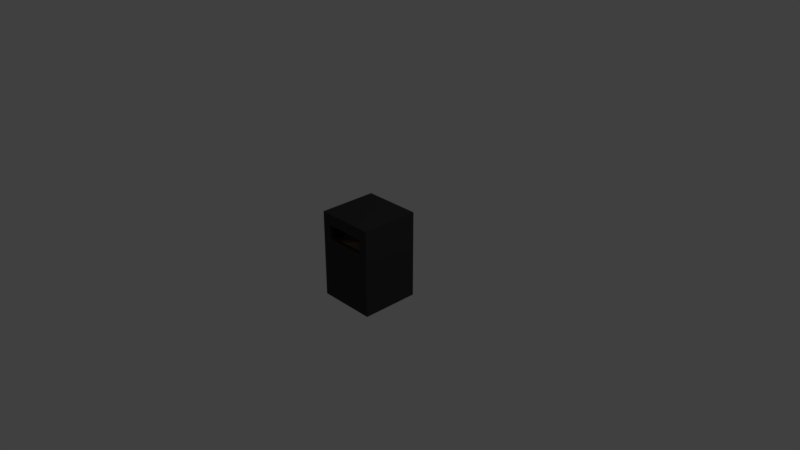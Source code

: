 # Source: trash.blend  (saved by Blender 2.79.0; exported with 4.5.12 LTS)
import bpy
from mathutils import Matrix  # noqa: F401  (used for matrix-valued properties, if any)

bpy.ops.wm.read_factory_settings(use_empty=True)
scene = bpy.context.scene
scene.name = 'Scene'

# ---- collections
col_collection_1 = bpy.data.collections.new('Collection 1'); scene.collection.children.link(col_collection_1)

# ---- materials (node trees are filled in below, after node groups)
mat_material_002 = bpy.data.materials.new('Material.002')
mat_material_002.alpha_threshold = 0.0
mat_material_002.use_transparent_shadow = False
mat_material_002.diffuse_color = (0.3108, 0.2123, 0.1332, 1.0)
mat_material_002.roughness = 0.5
mat_material = bpy.data.materials.new('Material')
mat_material.alpha_threshold = 0.0
mat_material.use_transparent_shadow = False
mat_material.preview_render_type = 'CUBE'
mat_material.diffuse_color = (0.04445, 0.04445, 0.04445, 1.0)
mat_material.roughness = 0.5
mat_material.specular_intensity = 0.7158
mat_material.line_color = (0.0, 0.0, 0.0, 1.0)

# ---- material node trees

# ---- world
world_world = bpy.data.worlds.new('World'); scene.world = world_world
world_world.color = (0.05088, 0.05088, 0.05088)
world_world.use_sun_shadow = False
world_world.sun_shadow_jitter_overblur = 0.0
world_world.cycles.sampling_method = 'MANUAL'

# ---- cameras
cam_camera = bpy.data.cameras.new('Camera')
cam_camera.clip_end = 100.0
cam_camera.lens = 35.0
cam_camera.sensor_width = 32.0
cam_camera.sensor_height = 18.0
cam_camera.ortho_scale = 7.314
cam_camera.dof.focus_distance = 0.0
cam_camera.dof.aperture_fstop = 128.0

# ---- lights
light_lamp = bpy.data.lights.new('Lamp', 'POINT')
light_lamp.transmission_factor = 0.0
light_lamp.cutoff_distance = 30.0
light_lamp.energy = 100.0
light_lamp.shadow_buffer_clip_start = 1.001
light_lamp.shadow_soft_size = 0.1
light_lamp.shadow_maximum_resolution = 0.006
light_lamp.use_absolute_resolution = True

# ---- meshes
me_cube_001 = bpy.data.meshes.new('Cube.001')
me_cube_001.from_pydata([(-1.0, -1.0, -1.0), (-1.0, -1.0, 1.0), (-1.0, 1.0, -1.0), (-1.0, 1.0, 1.0), (1.0, -1.0, -1.0), (1.0, -1.0, 1.0), (1.0, 1.0, -1.0), (1.0, 1.0, 1.0), (1.0, -1.0, 0.8945), (1.0, 0.1447, 1.672), (1.0, -0.9375, 1.0), (-1.0, -0.4359, 1.0), (0.3505, -0.3083, 1.832), (-0.1642, -1.0, 1.736), (0.1249, 0.5189, 1.342), (-1.0, -0.07252, 1.418), (-0.2298, 0.2539, 1.475)], [], [(0, 1, 11, 15, 3, 2), (2, 3, 7, 6), (6, 7, 9, 10, 8, 4), (4, 8, 5, 13, 1, 0), (2, 6, 4, 0), (7, 3, 14), (9, 14, 12), (10, 12, 13, 5), (8, 10, 5), (13, 11, 1), (11, 12, 15), (11, 13, 12), (12, 10, 9), (14, 9, 7), (12, 14, 3, 16), (15, 16, 3), (16, 15, 12)])
me_cube_001.materials.append(mat_material_002)
me_cube_001.use_remesh_preserve_volume = False
me_cube_001.use_remesh_preserve_attributes = False
me_cube_001.use_mirror_vertex_groups = False
me_cube_001.update()
me_cube = bpy.data.meshes.new('Cube')
me_cube.from_pydata([(0.8571, 0.8571, -0.75), (0.8571, -0.8571, -0.75), (-0.8571, -0.8571, -0.75), (-0.8571, 0.8571, -0.75), (0.8571, 0.8571, 0.9167), (0.8571, -0.8571, 0.9167), (-0.8571, -0.8571, 0.9167), (-0.8571, 0.8571, 0.9167), (1.0, 1.0, -1.0), (1.0, -1.0, -1.0), (-1.0, -1.0, -1.0), (-1.0, 1.0, -1.0), (1.0, 1.0, 1.0), (1.0, -1.0, 1.0), (-1.0, -1.0, 1.0), (-1.0, 1.0, 1.0), (-0.7143, 1.0, 0.7143), (-0.7143, 1.0, 0.75), (-0.7143, 0.8571, 0.75), (-0.7143, 0.8571, 0.6843), (-0.7143, -1.0, 0.75), (-0.7143, -0.8571, 0.75), (0.7143, 1.0, 0.7012), (0.7143, 1.0, 0.4167), (0.7143, -1.0, 0.4655), (0.7143, -1.0, 0.4167), (0.7143, 0.8571, 0.4167), (0.7143, -0.8571, 0.4823), (0.7143, -0.8571, 0.4167), (0.7143, 1.0, 0.75), (0.7143, -1.0, 0.75), (0.7143, 0.8571, 0.75), (0.7143, -0.8571, 0.75), (-0.7143, 1.0, 0.4167), (-0.7143, 0.8571, 0.4167), (-0.7143, -1.0, 0.4167), (-0.7143, -0.8571, 0.4167)], [], [(0, 3, 2, 1), (4, 5, 6, 7), (0, 1, 5, 4), (1, 2, 6, 21, 36, 28, 27, 5), (2, 3, 7, 6), (4, 7, 19, 18, 31), (8, 9, 10, 11), (12, 15, 14, 13), (8, 12, 13, 9), (9, 13, 24, 25, 35, 20, 14, 10), (10, 14, 15, 11), (12, 22, 29, 17, 16, 15), (23, 26, 31, 29, 22), (28, 25, 24, 30, 32, 27), (29, 31, 18, 17), (32, 30, 20, 21), (31, 26, 34, 19, 7, 3, 0, 4), (33, 34, 26, 23), (36, 35, 25, 28), (5, 27, 32, 21, 6), (14, 20, 30, 24, 13), (35, 36, 21, 20), (34, 33, 16, 17, 18, 19), (15, 16, 33, 23, 22, 12, 8, 11)])
me_cube.materials.append(mat_material)
me_cube.use_remesh_preserve_volume = False
me_cube.use_remesh_preserve_attributes = False
me_cube.use_mirror_vertex_groups = False
me_cube.update()

# ---- objects
ob_cube_001 = bpy.data.objects.new('Cube.001', me_cube_001)
ob_lamp = bpy.data.objects.new('Lamp', light_lamp)
ob_camera = bpy.data.objects.new('Camera', cam_camera)
ob_cube = bpy.data.objects.new('Cube', me_cube)

# ---- transforms, parenting, visibility, modifiers, constraints
ob_cube_001.location = (0.0, 0.0, 0.04304)
ob_cube_001.scale = (0.35, 0.35, 0.1206)
ob_cube_001.lineart.crease_threshold = 0.0
ob_lamp.location = (4.076, 1.005, 5.904)
ob_lamp.rotation_euler = (0.6503, 0.05522, 1.866)
ob_lamp.lock_rotations_4d = False
ob_lamp.empty_display_type = 'ARROWS'
ob_lamp.color = (0.0, 0.0, 0.0, 0.0)
ob_lamp.lineart.crease_threshold = 0.0
ob_camera.location = (7.481, -6.508, 5.344)
ob_camera.rotation_euler = (1.109, 0.0, 0.8149)
ob_camera.lock_rotations_4d = False
ob_camera.empty_display_type = 'ARROWS'
ob_camera.color = (0.0, 0.0, 0.0, 0.0)
ob_camera.display_type = 'WIRE'
ob_camera.lineart.crease_threshold = 0.0
ob_cube.location = (0.0, 0.0, 0.0)
ob_cube.scale = (0.4, 0.4, 0.6)
ob_cube.lock_rotations_4d = False
ob_cube.empty_display_type = 'ARROWS'
ob_cube.lineart.crease_threshold = 0.0

# ---- collection membership
col_collection_1.objects.link(ob_cube_001)
col_collection_1.objects.link(ob_lamp)
col_collection_1.objects.link(ob_camera)
col_collection_1.objects.link(ob_cube)

# ---- scene / render settings (as saved in the file)
scene.camera = ob_camera
scene.frame_start = 1; scene.frame_end = 250; scene.frame_set(1)
scene.render.engine = 'BLENDER_EEVEE_NEXT'
scene.render.resolution_percentage = 50
scene.render.dither_intensity = 0.0
scene.cycles.use_denoising = False
scene.cycles.samples = 128
scene.cycles.sampling_pattern = 'TABULATED_SOBOL'
scene.cycles.use_adaptive_sampling = False
scene.cycles.use_light_tree = False
scene.cycles.blur_glossy = 0.0
scene.cycles.sample_clamp_indirect = 0.0
scene.view_settings.view_transform = 'Standard'
bpy.context.view_layer.update()
